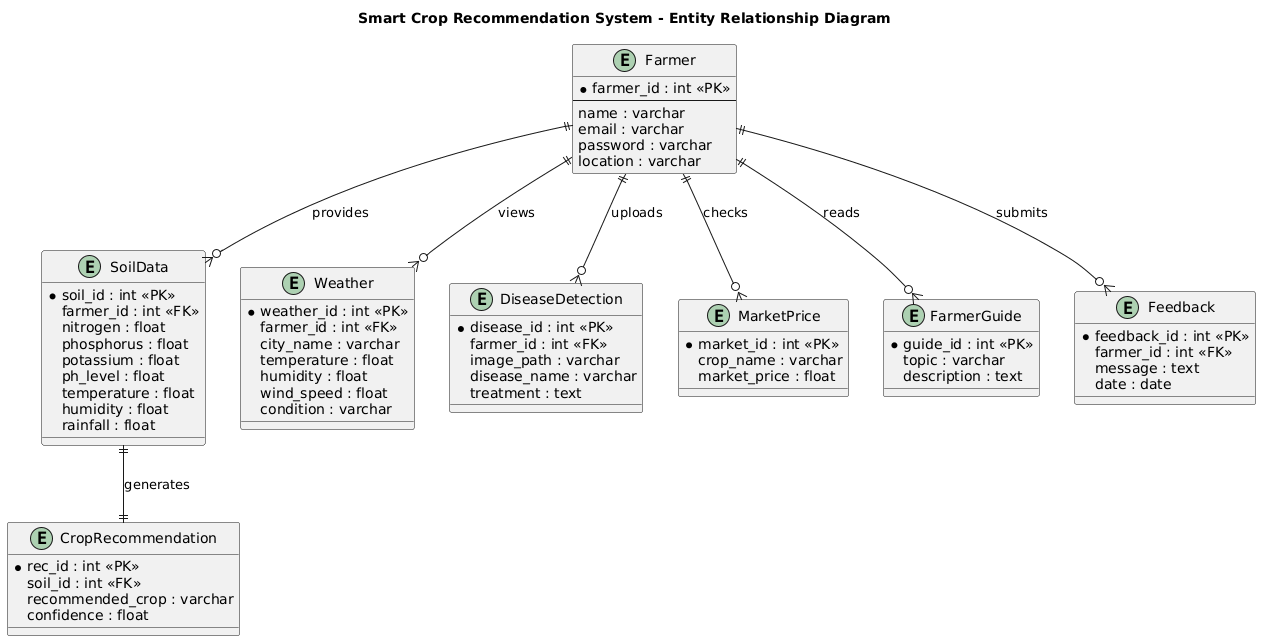

The diagram above was rendered by PlantUML. Its source (embedded in the PNG):
@startuml
title Smart Crop Recommendation System - Entity Relationship Diagram

entity "Farmer" as Farmer {
    *farmer_id : int <<PK>>
    --
    name : varchar
    email : varchar
    password : varchar
    location : varchar
}

entity "SoilData" as Soil {
    *soil_id : int <<PK>>
    farmer_id : int <<FK>>
    nitrogen : float
    phosphorus : float
    potassium : float
    ph_level : float
    temperature : float
    humidity : float
    rainfall : float
}

entity "CropRecommendation" as CropRec {
    *rec_id : int <<PK>>
    soil_id : int <<FK>>
    recommended_crop : varchar
    confidence : float
}

entity "Weather" as Weather {
    *weather_id : int <<PK>>
    farmer_id : int <<FK>>
    city_name : varchar
    temperature : float
    humidity : float
    wind_speed : float
    condition : varchar
}

entity "DiseaseDetection" as Disease {
    *disease_id : int <<PK>>
    farmer_id : int <<FK>>
    image_path : varchar
    disease_name : varchar
    treatment : text
}

entity "MarketPrice" as Market {
    *market_id : int <<PK>>
    crop_name : varchar
    market_price : float
}

entity "FarmerGuide" as Guide {
    *guide_id : int <<PK>>
    topic : varchar
    description : text
}

entity "Feedback" as Feedback {
    *feedback_id : int <<PK>>
    farmer_id : int <<FK>>
    message : text
    date : date
}

' ---------------- Relations ----------------
Farmer ||--o{ Soil : "provides"
Soil ||--|| CropRec : "generates"
Farmer ||--o{ Weather : "views"
Farmer ||--o{ Disease : "uploads"
Farmer ||--o{ Feedback : "submits"
Farmer ||--o{ Market : "checks"
Farmer ||--o{ Guide : "reads"
@enduml